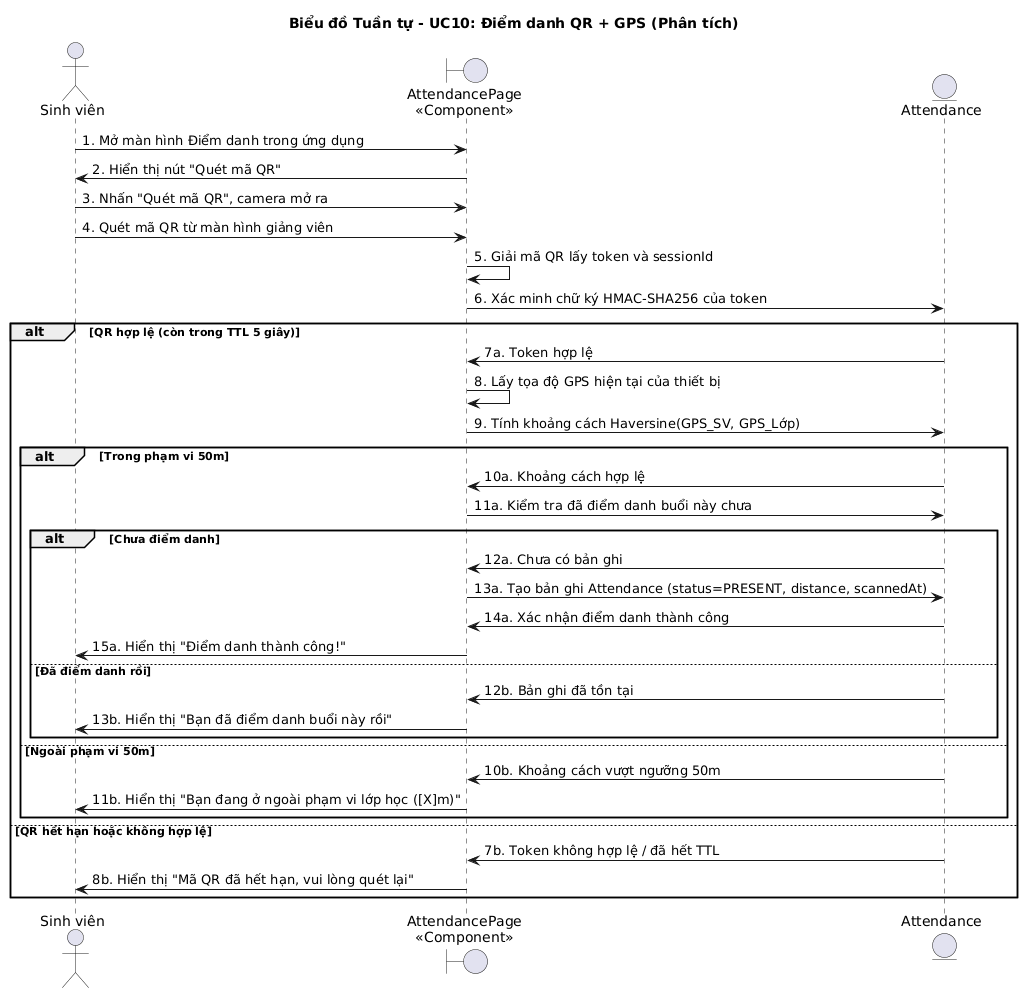

The diagram above was rendered by PlantUML. Its source (embedded in the PNG):
@startuml
skinparam linetype ortho
title Biểu đồ Tuần tự - UC10: Điểm danh QR + GPS (Phân tích)

actor "Sinh viên" as SV
boundary "AttendancePage\n<<Component>>" as AttPage
entity "Attendance" as AttEntity

SV -> AttPage : 1. Mở màn hình Điểm danh trong ứng dụng
AttPage -> SV : 2. Hiển thị nút "Quét mã QR"

SV -> AttPage : 3. Nhấn "Quét mã QR", camera mở ra
SV -> AttPage : 4. Quét mã QR từ màn hình giảng viên
AttPage -> AttPage : 5. Giải mã QR lấy token và sessionId

AttPage -> AttEntity : 6. Xác minh chữ ký HMAC-SHA256 của token
alt QR hợp lệ (còn trong TTL 5 giây)
  AttEntity -> AttPage : 7a. Token hợp lệ
  AttPage -> AttPage : 8. Lấy tọa độ GPS hiện tại của thiết bị
  AttPage -> AttEntity : 9. Tính khoảng cách Haversine(GPS_SV, GPS_Lớp)
  
  alt Trong phạm vi 50m
    AttEntity -> AttPage : 10a. Khoảng cách hợp lệ
    AttPage -> AttEntity : 11a. Kiểm tra đã điểm danh buổi này chưa
    
    alt Chưa điểm danh
      AttEntity -> AttPage : 12a. Chưa có bản ghi
      AttPage -> AttEntity : 13a. Tạo bản ghi Attendance (status=PRESENT, distance, scannedAt)
      AttEntity -> AttPage : 14a. Xác nhận điểm danh thành công
      AttPage -> SV : 15a. Hiển thị "Điểm danh thành công!"
    else Đã điểm danh rồi
      AttEntity -> AttPage : 12b. Bản ghi đã tồn tại
      AttPage -> SV : 13b. Hiển thị "Bạn đã điểm danh buổi này rồi"
    end
  else Ngoài phạm vi 50m
    AttEntity -> AttPage : 10b. Khoảng cách vượt ngưỡng 50m
    AttPage -> SV : 11b. Hiển thị "Bạn đang ở ngoài phạm vi lớp học ([X]m)"
  end
else QR hết hạn hoặc không hợp lệ
  AttEntity -> AttPage : 7b. Token không hợp lệ / đã hết TTL
  AttPage -> SV : 8b. Hiển thị "Mã QR đã hết hạn, vui lòng quét lại"
end
@enduml